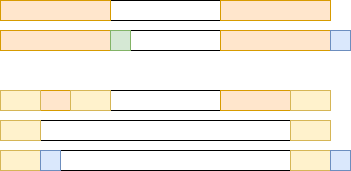

The diagram above was exported from draw.io. Its source (the exported page's mxGraphModel, read from the mxfile embedded in the PNG):
<mxGraphModel dx="451" dy="190" grid="1" gridSize="10" guides="1" tooltips="1" connect="1" arrows="1" fold="1" page="1" pageScale="1" pageWidth="2000" pageHeight="600" math="0" shadow="0">
  <root>
    <mxCell id="0" />
    <mxCell id="1" parent="0" />
    <mxCell id="2" value="" style="rounded=0;whiteSpace=wrap;html=1;" vertex="1" parent="1">
      <mxGeometry x="100" y="250" width="330" height="20" as="geometry" />
    </mxCell>
    <mxCell id="3" value="" style="rounded=0;whiteSpace=wrap;html=1;fillColor=#ffe6cc;strokeColor=#d79b00;" vertex="1" parent="1">
      <mxGeometry x="100" y="250" width="110" height="20" as="geometry" />
    </mxCell>
    <mxCell id="4" value="" style="rounded=0;whiteSpace=wrap;html=1;fillColor=#ffe6cc;strokeColor=#d79b00;" vertex="1" parent="1">
      <mxGeometry x="320" y="250" width="110" height="20" as="geometry" />
    </mxCell>
    <mxCell id="5" value="" style="rounded=0;whiteSpace=wrap;html=1;" vertex="1" parent="1">
      <mxGeometry x="100" y="280" width="330" height="20" as="geometry" />
    </mxCell>
    <mxCell id="6" value="" style="rounded=0;whiteSpace=wrap;html=1;fillColor=#ffe6cc;strokeColor=#d79b00;" vertex="1" parent="1">
      <mxGeometry x="100" y="280" width="110" height="20" as="geometry" />
    </mxCell>
    <mxCell id="7" value="" style="rounded=0;whiteSpace=wrap;html=1;fillColor=#ffe6cc;strokeColor=#d79b00;" vertex="1" parent="1">
      <mxGeometry x="320" y="280" width="110" height="20" as="geometry" />
    </mxCell>
    <mxCell id="8" value="" style="rounded=0;whiteSpace=wrap;html=1;fillColor=#d5e8d4;strokeColor=#82b366;" vertex="1" parent="1">
      <mxGeometry x="210" y="280" width="20" height="20" as="geometry" />
    </mxCell>
    <mxCell id="9" value="" style="rounded=0;whiteSpace=wrap;html=1;fillColor=#dae8fc;strokeColor=#6c8ebf;" vertex="1" parent="1">
      <mxGeometry x="430" y="280" width="20" height="20" as="geometry" />
    </mxCell>
    <mxCell id="10" value="" style="rounded=0;whiteSpace=wrap;html=1;" vertex="1" parent="1">
      <mxGeometry x="100" y="340" width="330" height="20" as="geometry" />
    </mxCell>
    <mxCell id="11" value="" style="rounded=0;whiteSpace=wrap;html=1;fillColor=#ffe6cc;strokeColor=#d79b00;" vertex="1" parent="1">
      <mxGeometry x="100" y="340" width="110" height="20" as="geometry" />
    </mxCell>
    <mxCell id="12" value="" style="rounded=0;whiteSpace=wrap;html=1;fillColor=#ffe6cc;strokeColor=#d79b00;" vertex="1" parent="1">
      <mxGeometry x="320" y="340" width="110" height="20" as="geometry" />
    </mxCell>
    <mxCell id="15" value="" style="rounded=0;whiteSpace=wrap;html=1;fillColor=#fff2cc;strokeColor=#d6b656;" vertex="1" parent="1">
      <mxGeometry x="390" y="340" width="40" height="20" as="geometry" />
    </mxCell>
    <mxCell id="16" value="" style="rounded=0;whiteSpace=wrap;html=1;fillColor=#fff2cc;strokeColor=#d6b656;" vertex="1" parent="1">
      <mxGeometry x="170" y="340" width="40" height="20" as="geometry" />
    </mxCell>
    <mxCell id="17" value="" style="rounded=0;whiteSpace=wrap;html=1;fillColor=#fff2cc;strokeColor=#d6b656;" vertex="1" parent="1">
      <mxGeometry x="100" y="340" width="40" height="20" as="geometry" />
    </mxCell>
    <mxCell id="19" value="" style="rounded=0;whiteSpace=wrap;html=1;" vertex="1" parent="1">
      <mxGeometry x="100" y="370" width="330" height="20" as="geometry" />
    </mxCell>
    <mxCell id="22" value="" style="rounded=0;whiteSpace=wrap;html=1;fillColor=#fff2cc;strokeColor=#d6b656;" vertex="1" parent="1">
      <mxGeometry x="390" y="370" width="40" height="20" as="geometry" />
    </mxCell>
    <mxCell id="24" value="" style="rounded=0;whiteSpace=wrap;html=1;fillColor=#fff2cc;strokeColor=#d6b656;" vertex="1" parent="1">
      <mxGeometry x="100" y="370" width="40" height="20" as="geometry" />
    </mxCell>
    <mxCell id="25" value="" style="rounded=0;whiteSpace=wrap;html=1;" vertex="1" parent="1">
      <mxGeometry x="100" y="400" width="330" height="20" as="geometry" />
    </mxCell>
    <mxCell id="26" value="" style="rounded=0;whiteSpace=wrap;html=1;fillColor=#fff2cc;strokeColor=#d6b656;" vertex="1" parent="1">
      <mxGeometry x="390" y="400" width="40" height="20" as="geometry" />
    </mxCell>
    <mxCell id="27" value="" style="rounded=0;whiteSpace=wrap;html=1;fillColor=#fff2cc;strokeColor=#d6b656;" vertex="1" parent="1">
      <mxGeometry x="100" y="400" width="40" height="20" as="geometry" />
    </mxCell>
    <mxCell id="28" value="" style="rounded=0;whiteSpace=wrap;html=1;fillColor=#dae8fc;strokeColor=#6c8ebf;" vertex="1" parent="1">
      <mxGeometry x="430" y="400" width="20" height="20" as="geometry" />
    </mxCell>
    <mxCell id="30" value="" style="rounded=0;whiteSpace=wrap;html=1;fillColor=#dae8fc;strokeColor=#6c8ebf;" vertex="1" parent="1">
      <mxGeometry x="140" y="400" width="20" height="20" as="geometry" />
    </mxCell>
  </root>
</mxGraphModel>